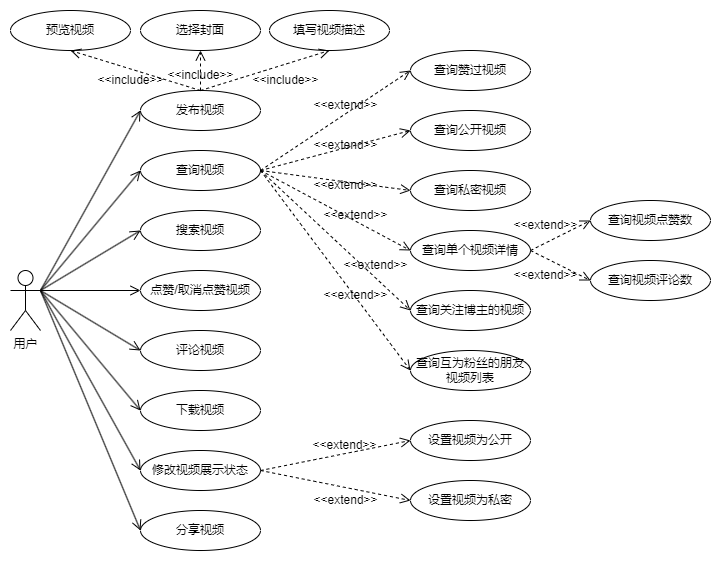

The diagram above was exported from draw.io. Its source (the exported page's mxGraphModel, read from the mxfile embedded in the PNG):
<mxGraphModel dx="1036" dy="614" grid="1" gridSize="10" guides="1" tooltips="1" connect="1" arrows="1" fold="1" page="1" pageScale="1" pageWidth="827" pageHeight="1169" math="0" shadow="0">
  <root>
    <mxCell id="0" />
    <mxCell id="1" parent="0" />
    <mxCell id="qzs5CLksZczwukzOR0oy-1" value="用户" style="shape=umlActor;verticalLabelPosition=bottom;verticalAlign=top;html=1;outlineConnect=0;" parent="1" vertex="1">
      <mxGeometry x="80" y="300" width="30" height="60" as="geometry" />
    </mxCell>
    <mxCell id="qzs5CLksZczwukzOR0oy-2" value="发布视频" style="ellipse;whiteSpace=wrap;html=1;" parent="1" vertex="1">
      <mxGeometry x="210" y="120" width="120" height="40" as="geometry" />
    </mxCell>
    <mxCell id="HhnHxKNuN1hazsWBkD8b-1" value="查询视频" style="ellipse;whiteSpace=wrap;html=1;" parent="1" vertex="1">
      <mxGeometry x="210" y="180" width="120" height="40" as="geometry" />
    </mxCell>
    <mxCell id="HhnHxKNuN1hazsWBkD8b-2" value="搜索视频" style="ellipse;whiteSpace=wrap;html=1;" parent="1" vertex="1">
      <mxGeometry x="210" y="240" width="120" height="40" as="geometry" />
    </mxCell>
    <mxCell id="HhnHxKNuN1hazsWBkD8b-3" value="修改视频展示状态" style="ellipse;whiteSpace=wrap;html=1;" parent="1" vertex="1">
      <mxGeometry x="210" y="480" width="120" height="40" as="geometry" />
    </mxCell>
    <mxCell id="HhnHxKNuN1hazsWBkD8b-4" value="查询单个视频详情" style="ellipse;whiteSpace=wrap;html=1;" parent="1" vertex="1">
      <mxGeometry x="480" y="260" width="120" height="40" as="geometry" />
    </mxCell>
    <mxCell id="HhnHxKNuN1hazsWBkD8b-5" value="查询公开视频" style="ellipse;whiteSpace=wrap;html=1;" parent="1" vertex="1">
      <mxGeometry x="480" y="140" width="120" height="40" as="geometry" />
    </mxCell>
    <mxCell id="HhnHxKNuN1hazsWBkD8b-6" value="设置视频为私密" style="ellipse;whiteSpace=wrap;html=1;" parent="1" vertex="1">
      <mxGeometry x="480" y="510" width="120" height="40" as="geometry" />
    </mxCell>
    <mxCell id="HhnHxKNuN1hazsWBkD8b-7" value="设置视频为公开" style="ellipse;whiteSpace=wrap;html=1;" parent="1" vertex="1">
      <mxGeometry x="480" y="450" width="120" height="40" as="geometry" />
    </mxCell>
    <mxCell id="HhnHxKNuN1hazsWBkD8b-8" value="查询私密视频" style="ellipse;whiteSpace=wrap;html=1;" parent="1" vertex="1">
      <mxGeometry x="480" y="200" width="120" height="40" as="geometry" />
    </mxCell>
    <mxCell id="HhnHxKNuN1hazsWBkD8b-9" value="查询赞过视频" style="ellipse;whiteSpace=wrap;html=1;" parent="1" vertex="1">
      <mxGeometry x="480" y="80" width="120" height="40" as="geometry" />
    </mxCell>
    <mxCell id="HhnHxKNuN1hazsWBkD8b-10" value="查询关注博主的视频" style="ellipse;whiteSpace=wrap;html=1;" parent="1" vertex="1">
      <mxGeometry x="480" y="320" width="120" height="40" as="geometry" />
    </mxCell>
    <mxCell id="HhnHxKNuN1hazsWBkD8b-11" value="点赞/取消点赞视频" style="ellipse;whiteSpace=wrap;html=1;" parent="1" vertex="1">
      <mxGeometry x="210" y="300" width="120" height="40" as="geometry" />
    </mxCell>
    <mxCell id="HhnHxKNuN1hazsWBkD8b-12" value="评论视频" style="ellipse;whiteSpace=wrap;html=1;" parent="1" vertex="1">
      <mxGeometry x="210" y="360" width="120" height="40" as="geometry" />
    </mxCell>
    <mxCell id="HhnHxKNuN1hazsWBkD8b-13" value="查询互为粉丝的朋友视频列表" style="ellipse;whiteSpace=wrap;html=1;" parent="1" vertex="1">
      <mxGeometry x="480" y="380" width="120" height="40" as="geometry" />
    </mxCell>
    <mxCell id="HhnHxKNuN1hazsWBkD8b-14" value="查询视频点赞数" style="ellipse;whiteSpace=wrap;html=1;" parent="1" vertex="1">
      <mxGeometry x="660" y="230" width="120" height="40" as="geometry" />
    </mxCell>
    <mxCell id="HhnHxKNuN1hazsWBkD8b-15" value="查询视频评论数" style="ellipse;whiteSpace=wrap;html=1;" parent="1" vertex="1">
      <mxGeometry x="660" y="290" width="120" height="40" as="geometry" />
    </mxCell>
    <mxCell id="HhnHxKNuN1hazsWBkD8b-16" value="" style="html=1;verticalAlign=bottom;endArrow=open;endSize=8;rounded=0;entryX=0;entryY=0.5;entryDx=0;entryDy=0;exitX=1;exitY=0.3333333333333333;exitDx=0;exitDy=0;exitPerimeter=0;" parent="1" source="qzs5CLksZczwukzOR0oy-1" target="qzs5CLksZczwukzOR0oy-2" edge="1">
      <mxGeometry relative="1" as="geometry">
        <mxPoint x="50" y="190" as="sourcePoint" />
        <mxPoint x="140" y="190" as="targetPoint" />
      </mxGeometry>
    </mxCell>
    <mxCell id="HhnHxKNuN1hazsWBkD8b-17" value="" style="html=1;verticalAlign=bottom;endArrow=open;endSize=8;rounded=0;entryX=0;entryY=0.5;entryDx=0;entryDy=0;exitX=1;exitY=0.3333333333333333;exitDx=0;exitDy=0;exitPerimeter=0;" parent="1" source="qzs5CLksZczwukzOR0oy-1" target="HhnHxKNuN1hazsWBkD8b-1" edge="1">
      <mxGeometry relative="1" as="geometry">
        <mxPoint x="-50" y="200" as="sourcePoint" />
        <mxPoint x="40" y="200" as="targetPoint" />
      </mxGeometry>
    </mxCell>
    <mxCell id="HhnHxKNuN1hazsWBkD8b-18" value="" style="html=1;verticalAlign=bottom;endArrow=open;endSize=8;rounded=0;entryX=0;entryY=0.5;entryDx=0;entryDy=0;exitX=1;exitY=0.3333333333333333;exitDx=0;exitDy=0;exitPerimeter=0;" parent="1" source="qzs5CLksZczwukzOR0oy-1" target="HhnHxKNuN1hazsWBkD8b-2" edge="1">
      <mxGeometry relative="1" as="geometry">
        <mxPoint x="40" y="360" as="sourcePoint" />
        <mxPoint x="130" y="360" as="targetPoint" />
      </mxGeometry>
    </mxCell>
    <mxCell id="HhnHxKNuN1hazsWBkD8b-19" value="" style="html=1;verticalAlign=bottom;endArrow=open;endSize=8;rounded=0;entryX=0;entryY=0.5;entryDx=0;entryDy=0;exitX=1;exitY=0.3333333333333333;exitDx=0;exitDy=0;exitPerimeter=0;" parent="1" source="qzs5CLksZczwukzOR0oy-1" target="HhnHxKNuN1hazsWBkD8b-11" edge="1">
      <mxGeometry relative="1" as="geometry">
        <mxPoint x="60" y="360" as="sourcePoint" />
        <mxPoint x="150" y="360" as="targetPoint" />
      </mxGeometry>
    </mxCell>
    <mxCell id="HhnHxKNuN1hazsWBkD8b-20" value="" style="html=1;verticalAlign=bottom;endArrow=open;endSize=8;rounded=0;entryX=0;entryY=0.5;entryDx=0;entryDy=0;exitX=1;exitY=0.3333333333333333;exitDx=0;exitDy=0;exitPerimeter=0;" parent="1" source="qzs5CLksZczwukzOR0oy-1" target="HhnHxKNuN1hazsWBkD8b-12" edge="1">
      <mxGeometry relative="1" as="geometry">
        <mxPoint x="70" y="370" as="sourcePoint" />
        <mxPoint x="160" y="370" as="targetPoint" />
      </mxGeometry>
    </mxCell>
    <mxCell id="HhnHxKNuN1hazsWBkD8b-21" value="" style="html=1;verticalAlign=bottom;endArrow=open;endSize=8;rounded=0;entryX=0;entryY=0.5;entryDx=0;entryDy=0;exitX=1;exitY=0.3333333333333333;exitDx=0;exitDy=0;exitPerimeter=0;" parent="1" source="qzs5CLksZczwukzOR0oy-1" target="HhnHxKNuN1hazsWBkD8b-3" edge="1">
      <mxGeometry relative="1" as="geometry">
        <mxPoint x="80" y="350" as="sourcePoint" />
        <mxPoint x="170" y="350" as="targetPoint" />
      </mxGeometry>
    </mxCell>
    <mxCell id="HhnHxKNuN1hazsWBkD8b-22" value="" style="html=1;verticalAlign=bottom;endArrow=open;dashed=1;endSize=8;rounded=0;entryX=0;entryY=0.5;entryDx=0;entryDy=0;exitX=1;exitY=0.5;exitDx=0;exitDy=0;" parent="1" source="HhnHxKNuN1hazsWBkD8b-1" target="HhnHxKNuN1hazsWBkD8b-4" edge="1">
      <mxGeometry relative="1" as="geometry">
        <mxPoint x="230" y="80" as="sourcePoint" />
        <mxPoint x="320" y="80" as="targetPoint" />
      </mxGeometry>
    </mxCell>
    <mxCell id="HhnHxKNuN1hazsWBkD8b-23" value="" style="html=1;verticalAlign=bottom;endArrow=open;dashed=1;endSize=8;rounded=0;entryX=0;entryY=0.5;entryDx=0;entryDy=0;exitX=1;exitY=0.5;exitDx=0;exitDy=0;" parent="1" source="HhnHxKNuN1hazsWBkD8b-1" target="HhnHxKNuN1hazsWBkD8b-5" edge="1">
      <mxGeometry relative="1" as="geometry">
        <mxPoint x="280" y="230" as="sourcePoint" />
        <mxPoint x="370" y="230" as="targetPoint" />
      </mxGeometry>
    </mxCell>
    <mxCell id="HhnHxKNuN1hazsWBkD8b-24" value="" style="html=1;verticalAlign=bottom;endArrow=open;dashed=1;endSize=8;rounded=0;entryX=0;entryY=0.5;entryDx=0;entryDy=0;exitX=1;exitY=0.5;exitDx=0;exitDy=0;" parent="1" source="HhnHxKNuN1hazsWBkD8b-1" target="HhnHxKNuN1hazsWBkD8b-8" edge="1">
      <mxGeometry relative="1" as="geometry">
        <mxPoint x="300" y="230" as="sourcePoint" />
        <mxPoint x="390" y="230" as="targetPoint" />
      </mxGeometry>
    </mxCell>
    <mxCell id="HhnHxKNuN1hazsWBkD8b-25" value="" style="html=1;verticalAlign=bottom;endArrow=open;dashed=1;endSize=8;rounded=0;entryX=0;entryY=0.5;entryDx=0;entryDy=0;exitX=1;exitY=0.5;exitDx=0;exitDy=0;" parent="1" source="HhnHxKNuN1hazsWBkD8b-4" target="HhnHxKNuN1hazsWBkD8b-14" edge="1">
      <mxGeometry relative="1" as="geometry">
        <mxPoint x="390" y="20" as="sourcePoint" />
        <mxPoint x="480" y="20" as="targetPoint" />
      </mxGeometry>
    </mxCell>
    <mxCell id="HhnHxKNuN1hazsWBkD8b-26" value="" style="html=1;verticalAlign=bottom;endArrow=open;dashed=1;endSize=8;rounded=0;exitX=1;exitY=0.5;exitDx=0;exitDy=0;entryX=0;entryY=0.5;entryDx=0;entryDy=0;" parent="1" source="HhnHxKNuN1hazsWBkD8b-1" target="HhnHxKNuN1hazsWBkD8b-9" edge="1">
      <mxGeometry relative="1" as="geometry">
        <mxPoint x="560" y="220" as="sourcePoint" />
        <mxPoint x="650" y="220" as="targetPoint" />
      </mxGeometry>
    </mxCell>
    <mxCell id="HhnHxKNuN1hazsWBkD8b-27" value="" style="html=1;verticalAlign=bottom;endArrow=open;dashed=1;endSize=8;rounded=0;entryX=0;entryY=0.5;entryDx=0;entryDy=0;exitX=1;exitY=0.5;exitDx=0;exitDy=0;" parent="1" source="HhnHxKNuN1hazsWBkD8b-1" target="HhnHxKNuN1hazsWBkD8b-10" edge="1">
      <mxGeometry relative="1" as="geometry">
        <mxPoint x="10" y="180" as="sourcePoint" />
        <mxPoint x="100" y="180" as="targetPoint" />
      </mxGeometry>
    </mxCell>
    <mxCell id="HhnHxKNuN1hazsWBkD8b-28" value="" style="html=1;verticalAlign=bottom;endArrow=open;dashed=1;endSize=8;rounded=0;exitX=1;exitY=0.5;exitDx=0;exitDy=0;entryX=0;entryY=0.5;entryDx=0;entryDy=0;" parent="1" source="HhnHxKNuN1hazsWBkD8b-4" target="HhnHxKNuN1hazsWBkD8b-15" edge="1">
      <mxGeometry relative="1" as="geometry">
        <mxPoint x="550" y="320" as="sourcePoint" />
        <mxPoint x="560" y="270" as="targetPoint" />
      </mxGeometry>
    </mxCell>
    <mxCell id="HhnHxKNuN1hazsWBkD8b-30" value="" style="html=1;verticalAlign=bottom;endArrow=open;dashed=1;endSize=8;rounded=0;entryX=0;entryY=0.5;entryDx=0;entryDy=0;exitX=1;exitY=0.5;exitDx=0;exitDy=0;" parent="1" source="HhnHxKNuN1hazsWBkD8b-1" target="HhnHxKNuN1hazsWBkD8b-13" edge="1">
      <mxGeometry relative="1" as="geometry">
        <mxPoint x="30" y="140" as="sourcePoint" />
        <mxPoint x="120" y="140" as="targetPoint" />
      </mxGeometry>
    </mxCell>
    <mxCell id="HhnHxKNuN1hazsWBkD8b-31" value="" style="html=1;verticalAlign=bottom;endArrow=open;dashed=1;endSize=8;rounded=0;entryX=0;entryY=0.5;entryDx=0;entryDy=0;exitX=1;exitY=0.5;exitDx=0;exitDy=0;" parent="1" source="HhnHxKNuN1hazsWBkD8b-3" target="HhnHxKNuN1hazsWBkD8b-7" edge="1">
      <mxGeometry relative="1" as="geometry">
        <mxPoint x="220" y="510" as="sourcePoint" />
        <mxPoint x="310" y="510" as="targetPoint" />
      </mxGeometry>
    </mxCell>
    <mxCell id="HhnHxKNuN1hazsWBkD8b-32" value="" style="html=1;verticalAlign=bottom;endArrow=open;dashed=1;endSize=8;rounded=0;entryX=0;entryY=0.5;entryDx=0;entryDy=0;exitX=1;exitY=0.5;exitDx=0;exitDy=0;" parent="1" source="HhnHxKNuN1hazsWBkD8b-3" target="HhnHxKNuN1hazsWBkD8b-6" edge="1">
      <mxGeometry relative="1" as="geometry">
        <mxPoint x="150" y="470" as="sourcePoint" />
        <mxPoint x="240" y="470" as="targetPoint" />
      </mxGeometry>
    </mxCell>
    <mxCell id="HhnHxKNuN1hazsWBkD8b-33" value="填写视频描述" style="ellipse;whiteSpace=wrap;html=1;" parent="1" vertex="1">
      <mxGeometry x="339" y="40" width="120" height="40" as="geometry" />
    </mxCell>
    <mxCell id="HhnHxKNuN1hazsWBkD8b-34" value="选择封面" style="ellipse;whiteSpace=wrap;html=1;" parent="1" vertex="1">
      <mxGeometry x="210" y="40" width="120" height="40" as="geometry" />
    </mxCell>
    <mxCell id="HhnHxKNuN1hazsWBkD8b-35" value="预览视频" style="ellipse;whiteSpace=wrap;html=1;" parent="1" vertex="1">
      <mxGeometry x="80" y="40" width="120" height="40" as="geometry" />
    </mxCell>
    <mxCell id="HhnHxKNuN1hazsWBkD8b-36" value="下载视频" style="ellipse;whiteSpace=wrap;html=1;" parent="1" vertex="1">
      <mxGeometry x="210" y="420" width="120" height="40" as="geometry" />
    </mxCell>
    <mxCell id="HhnHxKNuN1hazsWBkD8b-37" value="分享视频" style="ellipse;whiteSpace=wrap;html=1;" parent="1" vertex="1">
      <mxGeometry x="210" y="540" width="120" height="40" as="geometry" />
    </mxCell>
    <mxCell id="HhnHxKNuN1hazsWBkD8b-38" value="" style="html=1;verticalAlign=bottom;endArrow=open;dashed=1;endSize=8;rounded=0;entryX=0.5;entryY=1;entryDx=0;entryDy=0;exitX=0.5;exitY=0;exitDx=0;exitDy=0;" parent="1" source="qzs5CLksZczwukzOR0oy-2" target="HhnHxKNuN1hazsWBkD8b-35" edge="1">
      <mxGeometry relative="1" as="geometry">
        <mxPoint x="10" y="110" as="sourcePoint" />
        <mxPoint x="100" y="110" as="targetPoint" />
      </mxGeometry>
    </mxCell>
    <mxCell id="HhnHxKNuN1hazsWBkD8b-39" value="" style="html=1;verticalAlign=bottom;endArrow=open;dashed=1;endSize=8;rounded=0;entryX=0.5;entryY=1;entryDx=0;entryDy=0;exitX=0.5;exitY=0;exitDx=0;exitDy=0;" parent="1" source="qzs5CLksZczwukzOR0oy-2" target="HhnHxKNuN1hazsWBkD8b-34" edge="1">
      <mxGeometry relative="1" as="geometry">
        <mxPoint x="70" y="150" as="sourcePoint" />
        <mxPoint x="160" y="150" as="targetPoint" />
      </mxGeometry>
    </mxCell>
    <mxCell id="HhnHxKNuN1hazsWBkD8b-40" value="" style="html=1;verticalAlign=bottom;endArrow=open;dashed=1;endSize=8;rounded=0;entryX=0.5;entryY=1;entryDx=0;entryDy=0;exitX=0.5;exitY=0;exitDx=0;exitDy=0;" parent="1" source="qzs5CLksZczwukzOR0oy-2" target="HhnHxKNuN1hazsWBkD8b-33" edge="1">
      <mxGeometry relative="1" as="geometry">
        <mxPoint x="110" y="110" as="sourcePoint" />
        <mxPoint x="200" y="110" as="targetPoint" />
      </mxGeometry>
    </mxCell>
    <mxCell id="HhnHxKNuN1hazsWBkD8b-41" value="&amp;lt;&amp;lt;include&amp;gt;&amp;gt;" style="text;html=1;align=center;verticalAlign=middle;resizable=0;points=[];autosize=1;strokeColor=none;fillColor=none;" parent="1" vertex="1">
      <mxGeometry x="155" y="95" width="90" height="30" as="geometry" />
    </mxCell>
    <mxCell id="HhnHxKNuN1hazsWBkD8b-42" value="&amp;lt;&amp;lt;include&amp;gt;&amp;gt;" style="text;html=1;align=center;verticalAlign=middle;resizable=0;points=[];autosize=1;strokeColor=none;fillColor=none;" parent="1" vertex="1">
      <mxGeometry x="225" y="90" width="90" height="30" as="geometry" />
    </mxCell>
    <mxCell id="HhnHxKNuN1hazsWBkD8b-43" value="&amp;lt;&amp;lt;include&amp;gt;&amp;gt;" style="text;html=1;align=center;verticalAlign=middle;resizable=0;points=[];autosize=1;strokeColor=none;fillColor=none;" parent="1" vertex="1">
      <mxGeometry x="310" y="95" width="90" height="30" as="geometry" />
    </mxCell>
    <mxCell id="HhnHxKNuN1hazsWBkD8b-44" value="&amp;lt;&amp;lt;extend&amp;gt;&amp;gt;" style="text;html=1;align=center;verticalAlign=middle;resizable=0;points=[];autosize=1;strokeColor=none;fillColor=none;" parent="1" vertex="1">
      <mxGeometry x="370" y="120" width="90" height="30" as="geometry" />
    </mxCell>
    <mxCell id="HhnHxKNuN1hazsWBkD8b-46" value="&amp;lt;&amp;lt;extend&amp;gt;&amp;gt;" style="text;html=1;align=center;verticalAlign=middle;resizable=0;points=[];autosize=1;strokeColor=none;fillColor=none;" parent="1" vertex="1">
      <mxGeometry x="370" y="160" width="90" height="30" as="geometry" />
    </mxCell>
    <mxCell id="HhnHxKNuN1hazsWBkD8b-47" value="&amp;lt;&amp;lt;extend&amp;gt;&amp;gt;" style="text;html=1;align=center;verticalAlign=middle;resizable=0;points=[];autosize=1;strokeColor=none;fillColor=none;" parent="1" vertex="1">
      <mxGeometry x="370" y="200" width="90" height="30" as="geometry" />
    </mxCell>
    <mxCell id="HhnHxKNuN1hazsWBkD8b-48" value="&amp;lt;&amp;lt;extend&amp;gt;&amp;gt;" style="text;html=1;align=center;verticalAlign=middle;resizable=0;points=[];autosize=1;strokeColor=none;fillColor=none;" parent="1" vertex="1">
      <mxGeometry x="380" y="230" width="90" height="30" as="geometry" />
    </mxCell>
    <mxCell id="HhnHxKNuN1hazsWBkD8b-49" value="&amp;lt;&amp;lt;extend&amp;gt;&amp;gt;" style="text;html=1;align=center;verticalAlign=middle;resizable=0;points=[];autosize=1;strokeColor=none;fillColor=none;" parent="1" vertex="1">
      <mxGeometry x="400" y="280" width="90" height="30" as="geometry" />
    </mxCell>
    <mxCell id="HhnHxKNuN1hazsWBkD8b-51" value="&amp;lt;&amp;lt;extend&amp;gt;&amp;gt;" style="text;html=1;align=center;verticalAlign=middle;resizable=0;points=[];autosize=1;strokeColor=none;fillColor=none;" parent="1" vertex="1">
      <mxGeometry x="380" y="310" width="90" height="30" as="geometry" />
    </mxCell>
    <mxCell id="HhnHxKNuN1hazsWBkD8b-52" value="&amp;lt;&amp;lt;extend&amp;gt;&amp;gt;" style="text;html=1;align=center;verticalAlign=middle;resizable=0;points=[];autosize=1;strokeColor=none;fillColor=none;" parent="1" vertex="1">
      <mxGeometry x="370" y="515" width="90" height="30" as="geometry" />
    </mxCell>
    <mxCell id="HhnHxKNuN1hazsWBkD8b-53" value="&amp;lt;&amp;lt;extend&amp;gt;&amp;gt;" style="text;html=1;align=center;verticalAlign=middle;resizable=0;points=[];autosize=1;strokeColor=none;fillColor=none;" parent="1" vertex="1">
      <mxGeometry x="369" y="460" width="90" height="30" as="geometry" />
    </mxCell>
    <mxCell id="HhnHxKNuN1hazsWBkD8b-54" value="&amp;lt;&amp;lt;extend&amp;gt;&amp;gt;" style="text;html=1;align=center;verticalAlign=middle;resizable=0;points=[];autosize=1;strokeColor=none;fillColor=none;" parent="1" vertex="1">
      <mxGeometry x="570" y="240" width="90" height="30" as="geometry" />
    </mxCell>
    <mxCell id="HhnHxKNuN1hazsWBkD8b-55" value="&amp;lt;&amp;lt;extend&amp;gt;&amp;gt;" style="text;html=1;align=center;verticalAlign=middle;resizable=0;points=[];autosize=1;strokeColor=none;fillColor=none;" parent="1" vertex="1">
      <mxGeometry x="570" y="290" width="90" height="30" as="geometry" />
    </mxCell>
    <mxCell id="HhnHxKNuN1hazsWBkD8b-57" value="" style="html=1;verticalAlign=bottom;endArrow=open;endSize=8;rounded=0;entryX=0;entryY=0.5;entryDx=0;entryDy=0;exitX=1;exitY=0.3333333333333333;exitDx=0;exitDy=0;exitPerimeter=0;" parent="1" source="qzs5CLksZczwukzOR0oy-1" target="HhnHxKNuN1hazsWBkD8b-37" edge="1">
      <mxGeometry relative="1" as="geometry">
        <mxPoint y="390" as="sourcePoint" />
        <mxPoint x="90" y="390" as="targetPoint" />
      </mxGeometry>
    </mxCell>
    <mxCell id="txC715XLCuHVSwdtgrvJ-1" value="" style="html=1;verticalAlign=bottom;endArrow=open;endSize=8;rounded=0;entryX=0;entryY=0.5;entryDx=0;entryDy=0;exitX=1;exitY=0.3333333333333333;exitDx=0;exitDy=0;exitPerimeter=0;" parent="1" source="qzs5CLksZczwukzOR0oy-1" target="HhnHxKNuN1hazsWBkD8b-36" edge="1">
      <mxGeometry relative="1" as="geometry">
        <mxPoint x="40" y="160" as="sourcePoint" />
        <mxPoint x="130" y="160" as="targetPoint" />
      </mxGeometry>
    </mxCell>
  </root>
</mxGraphModel>